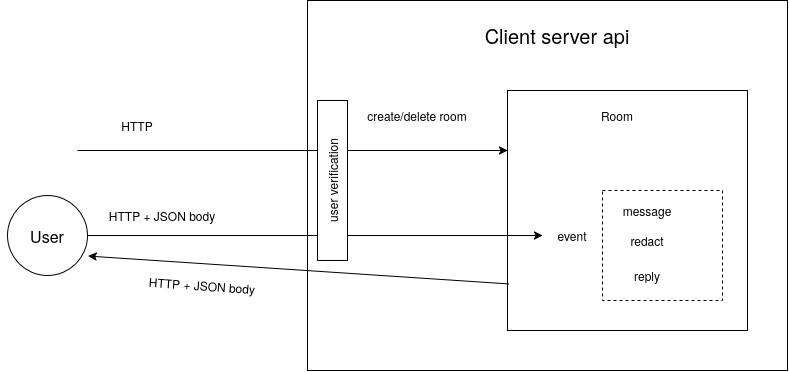

The diagram above was exported from draw.io. Its source (the exported page's mxGraphModel, read from the mxfile embedded in the PNG):
<mxGraphModel dx="2408" dy="992" grid="1" gridSize="10" guides="1" tooltips="1" connect="1" arrows="1" fold="1" page="1" pageScale="1" pageWidth="850" pageHeight="1100" math="0" shadow="0">
  <root>
    <mxCell id="0" />
    <mxCell id="1" parent="0" />
    <mxCell id="AZjkvQ7ndQ9Z3o_3Q9Se-6" parent="1" style="rounded=0;whiteSpace=wrap;html=1;" value="" vertex="1">
      <mxGeometry height="370" width="480" x="160" y="230" as="geometry" />
    </mxCell>
    <mxCell id="hnpONHH70k65yIQn8blU-1" parent="1" style="text;html=1;whiteSpace=wrap;strokeColor=none;fillColor=none;align=center;verticalAlign=middle;rounded=0;" value="&lt;font style=&quot;font-size: 20px;&quot;&gt;Client server api&lt;/font&gt;" vertex="1">
      <mxGeometry height="30" width="160" x="330" y="250" as="geometry" />
    </mxCell>
    <mxCell id="hnpONHH70k65yIQn8blU-2" parent="1" style="rounded=0;whiteSpace=wrap;html=1;" value="" vertex="1">
      <mxGeometry height="240" width="240" x="360" y="320" as="geometry" />
    </mxCell>
    <mxCell id="hnpONHH70k65yIQn8blU-3" parent="1" style="text;html=1;whiteSpace=wrap;strokeColor=none;fillColor=none;align=center;verticalAlign=middle;rounded=0;" value="Room" vertex="1">
      <mxGeometry height="30" width="60" x="440" y="330" as="geometry" />
    </mxCell>
    <mxCell id="hnpONHH70k65yIQn8blU-4" edge="1" parent="1" source="hnpONHH70k65yIQn8blU-14" style="endArrow=classic;html=1;rounded=0;entryX=0;entryY=0.5;entryDx=0;entryDy=0;" target="hnpONHH70k65yIQn8blU-7" value="">
      <mxGeometry height="50" relative="1" width="50" as="geometry">
        <mxPoint x="-80" y="470" as="sourcePoint" />
        <mxPoint x="50" y="560" as="targetPoint" />
      </mxGeometry>
    </mxCell>
    <mxCell id="hnpONHH70k65yIQn8blU-5" parent="1" style="text;html=1;whiteSpace=wrap;strokeColor=none;fillColor=none;align=center;verticalAlign=middle;rounded=0;" value="HTTP + JSON body" vertex="1">
      <mxGeometry height="30" width="130" x="-50" y="430" as="geometry" />
    </mxCell>
    <mxCell id="hnpONHH70k65yIQn8blU-7" parent="1" style="text;html=1;whiteSpace=wrap;strokeColor=none;fillColor=none;align=center;verticalAlign=middle;rounded=0;" value="event" vertex="1">
      <mxGeometry height="30" width="60" x="395" y="450" as="geometry" />
    </mxCell>
    <mxCell id="hnpONHH70k65yIQn8blU-10" edge="1" parent="1" style="endArrow=classic;html=1;rounded=0;entryX=0;entryY=0.25;entryDx=0;entryDy=0;" target="hnpONHH70k65yIQn8blU-2" value="">
      <mxGeometry height="50" relative="1" width="50" as="geometry">
        <mxPoint x="-70" y="380" as="sourcePoint" />
        <mxPoint x="290" y="260" as="targetPoint" />
      </mxGeometry>
    </mxCell>
    <mxCell id="hnpONHH70k65yIQn8blU-11" parent="1" style="text;html=1;whiteSpace=wrap;strokeColor=none;fillColor=none;align=center;verticalAlign=middle;rounded=0;" value="HTTP" vertex="1">
      <mxGeometry height="30" width="60" x="-40" y="340" as="geometry" />
    </mxCell>
    <mxCell id="hnpONHH70k65yIQn8blU-12" parent="1" style="text;html=1;whiteSpace=wrap;strokeColor=none;fillColor=none;align=center;verticalAlign=middle;rounded=0;" value="create/delete room" vertex="1">
      <mxGeometry height="30" width="140" x="200" y="330" as="geometry" />
    </mxCell>
    <mxCell id="hnpONHH70k65yIQn8blU-13" parent="1" style="rounded=0;whiteSpace=wrap;html=1;rotation=-90;" value="user verification" vertex="1">
      <mxGeometry height="30" width="160" x="105" y="395" as="geometry" />
    </mxCell>
    <mxCell id="hnpONHH70k65yIQn8blU-15" edge="1" parent="1" style="endArrow=classic;html=1;rounded=0;entryX=0;entryY=0.5;entryDx=0;entryDy=0;" target="hnpONHH70k65yIQn8blU-14" value="">
      <mxGeometry height="50" relative="1" width="50" as="geometry">
        <mxPoint x="-80" y="470" as="sourcePoint" />
        <mxPoint x="440" y="465" as="targetPoint" />
      </mxGeometry>
    </mxCell>
    <mxCell id="hnpONHH70k65yIQn8blU-14" parent="1" style="ellipse;whiteSpace=wrap;html=1;shapeInside=1;aspect=fixed;" value="&lt;div&gt;&lt;font style=&quot;font-size: 16px;&quot;&gt;&lt;br&gt;&lt;/font&gt;&lt;/div&gt;&lt;div&gt;&lt;font style=&quot;font-size: 16px;&quot;&gt;&lt;br&gt;&lt;/font&gt;&lt;/div&gt;&lt;div&gt;&lt;font style=&quot;font-size: 16px;&quot;&gt;User&lt;/font&gt;&lt;/div&gt;" vertex="1">
      <mxGeometry height="80" width="80" x="-140" y="425" as="geometry" />
    </mxCell>
    <mxCell id="hnpONHH70k65yIQn8blU-16" parent="1" style="rounded=0;whiteSpace=wrap;html=1;dashed=1;" value="" vertex="1">
      <mxGeometry height="110" width="120" x="455" y="420" as="geometry" />
    </mxCell>
    <mxCell id="hnpONHH70k65yIQn8blU-17" parent="1" style="text;html=1;whiteSpace=wrap;strokeColor=none;fillColor=none;align=center;verticalAlign=middle;rounded=0;" value="message" vertex="1">
      <mxGeometry height="30" width="60" x="470" y="425" as="geometry" />
    </mxCell>
    <mxCell id="hnpONHH70k65yIQn8blU-18" parent="1" style="text;html=1;whiteSpace=wrap;strokeColor=none;fillColor=none;align=center;verticalAlign=middle;rounded=0;" value="redact" vertex="1">
      <mxGeometry height="30" width="60" x="470" y="455" as="geometry" />
    </mxCell>
    <mxCell id="hnpONHH70k65yIQn8blU-19" parent="1" style="text;html=1;whiteSpace=wrap;strokeColor=none;fillColor=none;align=center;verticalAlign=middle;rounded=0;" value="reply" vertex="1">
      <mxGeometry height="30" width="60" x="470" y="490" as="geometry" />
    </mxCell>
    <mxCell id="hnpONHH70k65yIQn8blU-20" edge="1" parent="1" source="hnpONHH70k65yIQn8blU-2" style="endArrow=classic;html=1;rounded=0;exitX=0.006;exitY=0.806;exitDx=0;exitDy=0;exitPerimeter=0;entryX=1.009;entryY=0.757;entryDx=0;entryDy=0;entryPerimeter=0;" target="hnpONHH70k65yIQn8blU-14" value="">
      <mxGeometry height="50" relative="1" width="50" as="geometry">
        <mxPoint x="540" y="530" as="sourcePoint" />
        <mxPoint y="500" as="targetPoint" />
      </mxGeometry>
    </mxCell>
    <mxCell id="hnpONHH70k65yIQn8blU-22" parent="1" style="text;html=1;whiteSpace=wrap;strokeColor=none;fillColor=none;align=center;verticalAlign=middle;rounded=0;rotation=4;" value="HTTP + JSON body" vertex="1">
      <mxGeometry height="30" width="130" x="-10" y="500" as="geometry" />
    </mxCell>
  </root>
</mxGraphModel>